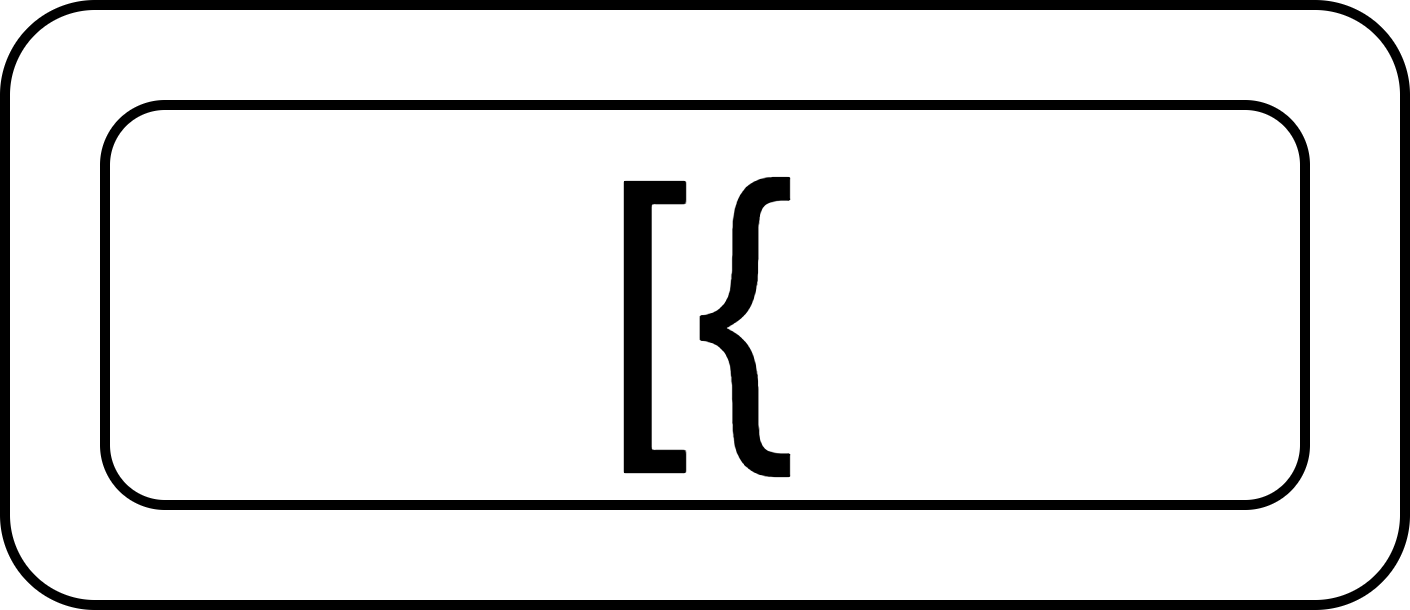

The diagram above was exported from draw.io. Its source (the exported page's mxGraphModel, read from the mxfile embedded in the PNG):
<mxGraphModel dx="528" dy="899" grid="1" gridSize="10" guides="1" tooltips="1" connect="1" arrows="1" fold="1" page="1" pageScale="1" pageWidth="827" pageHeight="1169" math="0" shadow="0">
  <root>
    <mxCell id="0" />
    <mxCell id="1" parent="0" />
    <mxCell id="2" value="" style="rounded=1;whiteSpace=wrap;html=1;" vertex="1" parent="1">
      <mxGeometry x="230" y="350" width="140" height="60" as="geometry" />
    </mxCell>
    <mxCell id="3" value="&lt;span style=&quot;font-size: 32px;&quot;&gt;[{&lt;/span&gt;" style="rounded=1;whiteSpace=wrap;html=1;" vertex="1" parent="1">
      <mxGeometry x="240" y="360" width="120" height="40" as="geometry" />
    </mxCell>
  </root>
</mxGraphModel>